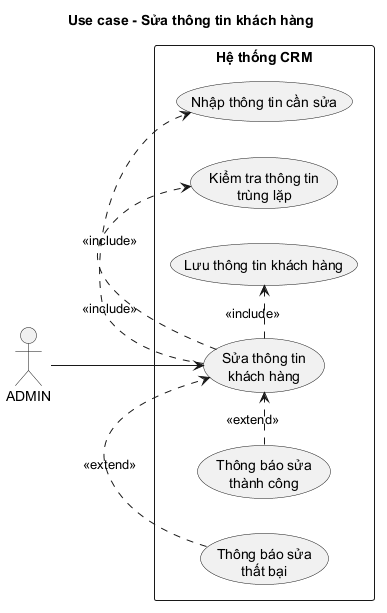

The diagram above was rendered by PlantUML. Its source (embedded in the PNG):
@startuml
title Use case - Sửa thông tin khách hàng

left to right direction
skinparam packageStyle rectangle
skinparam shadowing false

actor "ADMIN" as Admin

rectangle "Hệ thống CRM" {
  usecase "Sửa thông tin\nkhách hàng" as EditCustomer
  usecase "Nhập thông tin cần sửa" as EnterCustomerData
  usecase "Kiểm tra thông tin\ntrùng lặp" as ValidateCustomerData
  usecase "Lưu thông tin khách hàng" as SaveCustomerData
  usecase "Thông báo sửa\nthành công" as EditSuccess
  usecase "Thông báo sửa\nthất bại" as EditFailure
}

Admin --> EditCustomer
EditCustomer .> EnterCustomerData : <<include>>
EditCustomer .> ValidateCustomerData : <<include>>
EditCustomer .> SaveCustomerData : <<include>>
EditSuccess .> EditCustomer : <<extend>>
EditFailure .> EditCustomer : <<extend>>
@enduml